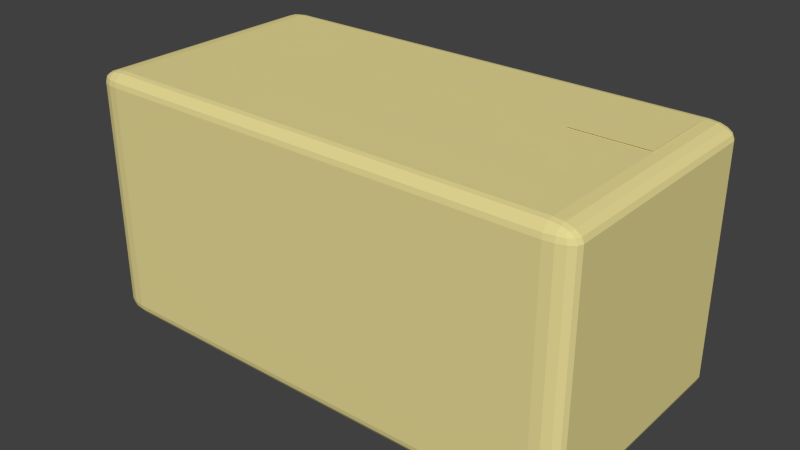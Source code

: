 # Source: TEST_Message_Hashtag.blend  (saved by Blender 2.70.5; exported with 4.5.12 LTS)
import bpy
from mathutils import Matrix  # noqa: F401  (used for matrix-valued properties, if any)

bpy.ops.wm.read_factory_settings(use_empty=True)
scene = bpy.context.scene
scene.name = 'Scene'

# ---- collections
col_collection_1 = bpy.data.collections.new('Collection 1'); scene.collection.children.link(col_collection_1)

# ---- materials (node trees are filled in below, after node groups)
mat_material_004 = bpy.data.materials.new('Material.004')
mat_material_004.alpha_threshold = 0.0
mat_material_004.use_transparent_shadow = False
mat_material_004.roughness = 0.5
mat_material = bpy.data.materials.new('Material')
mat_material.alpha_threshold = 0.0
mat_material.use_transparent_shadow = False
mat_material.preview_render_type = 'CUBE'
mat_material.diffuse_color = (0.8, 0.7, 0.3, 1.0)
mat_material.roughness = 0.5
mat_material.line_color = (0.0, 0.0, 0.0, 0.3)
mat_material_003 = bpy.data.materials.new('Material.003')
mat_material_003.alpha_threshold = 0.0
mat_material_003.use_transparent_shadow = False
mat_material_003.preview_render_type = 'CUBE'
mat_material_003.diffuse_color = (0.8, 0.7, 0.3, 1.0)
mat_material_003.roughness = 0.5
mat_material_003.line_color = (0.0, 0.0, 0.0, 0.3)

# ---- material node trees

# ---- world
world_world = bpy.data.worlds.new('World'); scene.world = world_world
world_world.color = (0.05088, 0.05088, 0.05088)
world_world.use_sun_shadow = False
world_world.sun_shadow_jitter_overblur = 0.0
world_world.cycles.sampling_method = 'MANUAL'
world_world.cycles.sample_map_resolution = 256

# ---- meshes
me_plane_003 = bpy.data.meshes.new('Plane.003')
me_plane_003.from_pydata([(-1.0, -1.0, 0.0), (1.0, -1.0, 0.0), (-1.0, 1.0, 0.0), (1.0, 1.0, 0.0)], [], [(0, 1, 3, 2)])
_uv = me_plane_003.uv_layers.new(name='UVMap')
_uv.uv.foreach_set('vector', [0.0001001, 0.06644, 0.9999, 0.06644, 0.9999, 0.9336, 9.999e-05, 0.9336])
me_plane_003.materials.append(mat_material_004)
me_plane_003.use_remesh_preserve_volume = False
me_plane_003.use_remesh_preserve_attributes = False
me_plane_003.use_mirror_vertex_groups = False
me_plane_003.update()
me_cube = bpy.data.meshes.new('Cube')
me_cube.from_pydata([(1.0, -0.45, 0.45), (0.9, -0.45, 0.5), (0.9, -0.5, 0.45), (0.9924, -0.45, 0.4691), (0.9707, -0.45, 0.4854), (0.9924, -0.4691, 0.45), (0.9832, -0.4696, 0.4696), (0.9656, -0.4686, 0.4828), (0.9577, -0.4789, 0.4789), (0.9, -0.4691, 0.4962), (0.9, -0.4854, 0.4854), (0.9383, -0.45, 0.4962), (0.9392, -0.4696, 0.4916), (0.9372, -0.4828, 0.4828), (0.9383, -0.4962, 0.45), (0.9707, -0.4854, 0.45), (0.9, -0.4962, 0.4691), (0.9392, -0.4916, 0.4696), (0.9656, -0.4828, 0.4686), (-0.9, -0.5, 0.45), (-0.9, -0.45, 0.5), (-1.0, -0.45, 0.45), (-0.9, -0.4962, 0.4691), (-0.9, -0.4854, 0.4854), (-0.9383, -0.4962, 0.45), (-0.9392, -0.4916, 0.4696), (-0.9372, -0.4828, 0.4828), (-0.9577, -0.4789, 0.4789), (-0.9383, -0.45, 0.4962), (-0.9707, -0.45, 0.4854), (-0.9, -0.4691, 0.4962), (-0.9392, -0.4696, 0.4916), (-0.9656, -0.4686, 0.4828), (-0.9924, -0.4691, 0.45), (-0.9707, -0.4854, 0.45), (-0.9924, -0.45, 0.4691), (-0.9832, -0.4696, 0.4696), (-0.9656, -0.4828, 0.4686), (-0.9, -0.5, -0.45), (-1.0, -0.45, -0.45), (-0.9, -0.45, -0.5), (-0.9383, -0.4962, -0.45), (-0.9707, -0.4854, -0.45), (-0.9, -0.4962, -0.4691), (-0.9392, -0.4916, -0.4696), (-0.9656, -0.4828, -0.4686), (-0.9577, -0.4789, -0.4789), (-0.9924, -0.45, -0.4691), (-0.9707, -0.45, -0.4854), (-0.9924, -0.4691, -0.45), (-0.9832, -0.4696, -0.4696), (-0.9656, -0.4686, -0.4828), (-0.9, -0.4691, -0.4962), (-0.9, -0.4854, -0.4854), (-0.9383, -0.45, -0.4962), (-0.9392, -0.4696, -0.4916), (-0.9372, -0.4828, -0.4828), (0.9, -0.45, -0.5), (1.0, -0.45, -0.45), (0.9, -0.5, -0.45), (0.9383, -0.45, -0.4962), (0.9707, -0.45, -0.4854), (0.9, -0.4691, -0.4962), (0.9392, -0.4696, -0.4916), (0.9656, -0.4686, -0.4828), (0.9577, -0.4789, -0.4789), (0.9924, -0.4691, -0.45), (0.9707, -0.4854, -0.45), (0.9924, -0.45, -0.4691), (0.9832, -0.4696, -0.4696), (0.9656, -0.4828, -0.4686), (0.9, -0.4962, -0.4691), (0.9, -0.4854, -0.4854), (0.9383, -0.4962, -0.45), (0.9392, -0.4916, -0.4696), (0.9372, -0.4828, -0.4828), (0.9, 0.45, 0.5), (1.0, 0.45, 0.45), (0.9, 0.5, 0.45), (0.9383, 0.45, 0.4962), (0.9707, 0.45, 0.4854), (0.9, 0.4691, 0.4962), (0.9392, 0.4696, 0.4916), (0.9656, 0.4686, 0.4828), (0.9577, 0.4789, 0.4789), (0.9924, 0.4691, 0.45), (0.9707, 0.4854, 0.45), (0.9924, 0.45, 0.4691), (0.9832, 0.4696, 0.4696), (0.9656, 0.4828, 0.4686), (0.9, 0.4962, 0.4691), (0.9, 0.4854, 0.4854), (0.9383, 0.4962, 0.45), (0.9392, 0.4916, 0.4696), (0.9372, 0.4828, 0.4828), (-0.9, 0.5, 0.45), (-1.0, 0.45, 0.45), (-0.9, 0.45, 0.5), (-0.9383, 0.4962, 0.45), (-0.9707, 0.4854, 0.45), (-0.9, 0.4962, 0.4691), (-0.9392, 0.4916, 0.4696), (-0.9656, 0.4828, 0.4686), (-0.9577, 0.4789, 0.4789), (-0.9924, 0.45, 0.4691), (-0.9707, 0.45, 0.4854), (-0.9924, 0.4691, 0.45), (-0.9832, 0.4696, 0.4696), (-0.9656, 0.4686, 0.4828), (-0.9, 0.4691, 0.4962), (-0.9, 0.4854, 0.4854), (-0.9383, 0.45, 0.4962), (-0.9392, 0.4696, 0.4916), (-0.9372, 0.4828, 0.4828), (-0.9, 0.5, -0.45), (-0.9, 0.45, -0.5), (-1.0, 0.45, -0.45), (-0.9, 0.4962, -0.4691), (-0.9, 0.4854, -0.4854), (-0.9383, 0.4962, -0.45), (-0.9392, 0.4916, -0.4696), (-0.9372, 0.4828, -0.4828), (-0.9577, 0.4789, -0.4789), (-0.9383, 0.45, -0.4962), (-0.9707, 0.45, -0.4854), (-0.9, 0.4691, -0.4962), (-0.9392, 0.4696, -0.4916), (-0.9656, 0.4686, -0.4828), (-0.9924, 0.4691, -0.45), (-0.9707, 0.4854, -0.45), (-0.9924, 0.45, -0.4691), (-0.9832, 0.4696, -0.4696), (-0.9656, 0.4828, -0.4686), (1.0, 0.45, -0.45), (0.9, 0.45, -0.5), (0.9, 0.5, -0.45), (0.9924, 0.45, -0.4691), (0.9707, 0.45, -0.4854), (0.9924, 0.4691, -0.45), (0.9832, 0.4696, -0.4696), (0.9656, 0.4686, -0.4828), (0.9577, 0.4789, -0.4789), (0.9, 0.4691, -0.4962), (0.9, 0.4854, -0.4854), (0.9383, 0.45, -0.4962), (0.9392, 0.4696, -0.4916), (0.9372, 0.4828, -0.4828), (0.9383, 0.4962, -0.45), (0.9707, 0.4854, -0.45), (0.9, 0.4962, -0.4691), (0.9392, 0.4916, -0.4696), (0.9656, 0.4828, -0.4686)], [], [(77, 0, 58, 133), (21, 96, 116, 39), (40, 115, 134, 57), (78, 135, 114, 95), (1, 76, 97, 20), (0, 3, 6, 5), (3, 4, 7, 6), (5, 6, 18, 15), (6, 7, 8, 18), (1, 9, 12, 11), (9, 10, 13, 12), (11, 12, 7, 4), (12, 13, 8, 7), (2, 14, 17, 16), (14, 15, 18, 17), (16, 17, 13, 10), (17, 18, 8, 13), (19, 22, 25, 24), (22, 23, 26, 25), (24, 25, 37, 34), (25, 26, 27, 37), (20, 28, 31, 30), (28, 29, 32, 31), (30, 31, 26, 23), (31, 32, 27, 26), (21, 33, 36, 35), (33, 34, 37, 36), (35, 36, 32, 29), (36, 37, 27, 32), (38, 41, 44, 43), (41, 42, 45, 44), (43, 44, 56, 53), (44, 45, 46, 56), (39, 47, 50, 49), (47, 48, 51, 50), (49, 50, 45, 42), (50, 51, 46, 45), (40, 52, 55, 54), (52, 53, 56, 55), (54, 55, 51, 48), (55, 56, 46, 51), (57, 60, 63, 62), (60, 61, 64, 63), (62, 63, 75, 72), (63, 64, 65, 75), (58, 66, 69, 68), (66, 67, 70, 69), (68, 69, 64, 61), (69, 70, 65, 64), (59, 71, 74, 73), (71, 72, 75, 74), (73, 74, 70, 67), (74, 75, 65, 70), (76, 79, 82, 81), (79, 80, 83, 82), (81, 82, 94, 91), (82, 83, 84, 94), (77, 85, 88, 87), (85, 86, 89, 88), (87, 88, 83, 80), (88, 89, 84, 83), (78, 90, 93, 92), (90, 91, 94, 93), (92, 93, 89, 86), (93, 94, 84, 89), (95, 98, 101, 100), (98, 99, 102, 101), (100, 101, 113, 110), (101, 102, 103, 113), (96, 104, 107, 106), (104, 105, 108, 107), (106, 107, 102, 99), (107, 108, 103, 102), (97, 109, 112, 111), (109, 110, 113, 112), (111, 112, 108, 105), (112, 113, 103, 108), (114, 117, 120, 119), (117, 118, 121, 120), (119, 120, 132, 129), (120, 121, 122, 132), (115, 123, 126, 125), (123, 124, 127, 126), (125, 126, 121, 118), (126, 127, 122, 121), (116, 128, 131, 130), (128, 129, 132, 131), (130, 131, 127, 124), (131, 132, 122, 127), (133, 136, 139, 138), (136, 137, 140, 139), (138, 139, 151, 148), (139, 140, 141, 151), (134, 142, 145, 144), (142, 143, 146, 145), (144, 145, 140, 137), (145, 146, 141, 140), (135, 147, 150, 149), (147, 148, 151, 150), (149, 150, 146, 143), (150, 151, 141, 146), (1, 20, 30, 9), (9, 30, 23, 10), (10, 23, 22, 16), (16, 22, 19, 2), (2, 59, 73, 14), (14, 73, 67, 15), (15, 67, 66, 5), (5, 66, 58, 0), (0, 77, 87, 3), (3, 87, 80, 4), (4, 80, 79, 11), (11, 79, 76, 1), (21, 39, 49, 33), (33, 49, 42, 34), (34, 42, 41, 24), (24, 41, 38, 19), (20, 97, 111, 28), (28, 111, 105, 29), (29, 105, 104, 35), (35, 104, 96, 21), (40, 57, 62, 52), (52, 62, 72, 53), (53, 72, 71, 43), (43, 71, 59, 38), (39, 116, 130, 47), (47, 130, 124, 48), (48, 124, 123, 54), (54, 123, 115, 40), (57, 134, 144, 60), (60, 144, 137, 61), (61, 137, 136, 68), (68, 136, 133, 58), (78, 95, 100, 90), (90, 100, 110, 91), (91, 110, 109, 81), (81, 109, 97, 76), (77, 133, 138, 85), (85, 138, 148, 86), (86, 148, 147, 92), (92, 147, 135, 78), (95, 114, 119, 98), (98, 119, 129, 99), (99, 129, 128, 106), (106, 128, 116, 96), (114, 135, 149, 117), (117, 149, 143, 118), (118, 143, 142, 125), (125, 142, 134, 115), (2, 19, 38, 59)])
me_cube.materials.append(mat_material)
me_cube.use_remesh_preserve_volume = False
me_cube.use_remesh_preserve_attributes = False
me_cube.use_mirror_vertex_groups = False
me_cube.update()
me_plane_001 = bpy.data.meshes.new('Plane.001')
me_plane_001.from_pydata([(-0.15, -0.15, 2.128e-07), (0.15, -0.15, -1.901e-07), (-0.15, 0.15, 1.901e-07), (0.15, 0.15, -2.128e-07)], [], [(0, 1, 3, 2)])
_uv = me_plane_001.uv_layers.new(name='UVMap')
_uv.uv.foreach_set('vector', [0.001396, -0.01059, 0.9986, -0.01059, 0.9986, 1.011, 0.001396, 1.011])
me_plane_001.materials.append(mat_material_003)
me_plane_001.use_remesh_preserve_volume = False
me_plane_001.use_remesh_preserve_attributes = False
me_plane_001.use_mirror_vertex_groups = False
me_plane_001.update()

# ---- objects
ob_plane = bpy.data.objects.new('Plane', me_plane_003)
ob_cube = bpy.data.objects.new('Cube', me_cube)
ob_plane_002 = bpy.data.objects.new('Plane.002', me_plane_001)

# ---- transforms, parenting, visibility, modifiers, constraints
ob_plane.location = (0.0, 0.0, 0.0)
ob_plane.scale = (0.6, 0.4, 1.0)
ob_plane.lineart.crease_threshold = 0.0
ob_cube.location = (0.0, 0.0, 0.0)
ob_cube.lock_rotations_4d = False
ob_cube.empty_display_type = 'ARROWS'
ob_cube.lineart.crease_threshold = 0.0
ob_plane_002.parent = ob_cube
ob_plane_002.location = (0.7481, 0.25, 0.5029)
ob_plane_002.lineart.crease_threshold = 0.0

# ---- collection membership
col_collection_1.objects.link(ob_plane)
col_collection_1.objects.link(ob_cube)
col_collection_1.objects.link(ob_plane_002)

# ---- scene / render settings (as saved in the file)
scene.frame_start = 1; scene.frame_end = 250; scene.frame_set(1)
scene.render.engine = 'BLENDER_EEVEE_NEXT'
scene.render.resolution_percentage = 50
scene.render.dither_intensity = 0.0
scene.cycles.use_denoising = False
scene.cycles.samples = 10
scene.cycles.sampling_pattern = 'TABULATED_SOBOL'
scene.cycles.light_sampling_threshold = 0.0
scene.cycles.use_adaptive_sampling = False
scene.cycles.use_light_tree = False
scene.cycles.blur_glossy = 0.0
scene.cycles.volume_bounces = 1
scene.cycles.pixel_filter_type = 'GAUSSIAN'
scene.cycles.sample_clamp_indirect = 0.0
scene.view_settings.view_transform = 'Standard'
bpy.context.view_layer.update()

# ---- added for rendering (the .blend has no active camera and no usable light): camera, sun
cam_auto = bpy.data.cameras.new('AutoCamera')
cam_auto.lens = 50.0
cam_auto.sensor_width = 36.0
cam_auto.clip_end = 1000.0
ob_auto_camera = bpy.data.objects.new('AutoCamera', cam_auto)
scene.collection.objects.link(ob_auto_camera)
ob_auto_camera.location = (2.26743, -2.72092, 1.81539)
ob_auto_camera.rotation_euler = (1.09748, -7.21219e-08, 0.694738)
scene.camera = ob_auto_camera
light_auto_sun = bpy.data.lights.new('AutoSun', 'SUN')
light_auto_sun.energy = 3.0
light_auto_sun.angle = 0.0523599
ob_auto_sun = bpy.data.objects.new('AutoSun', light_auto_sun)
scene.collection.objects.link(ob_auto_sun)
ob_auto_sun.rotation_euler = (0.872665, 0.174533, 0.523599)
bpy.context.view_layer.update()

